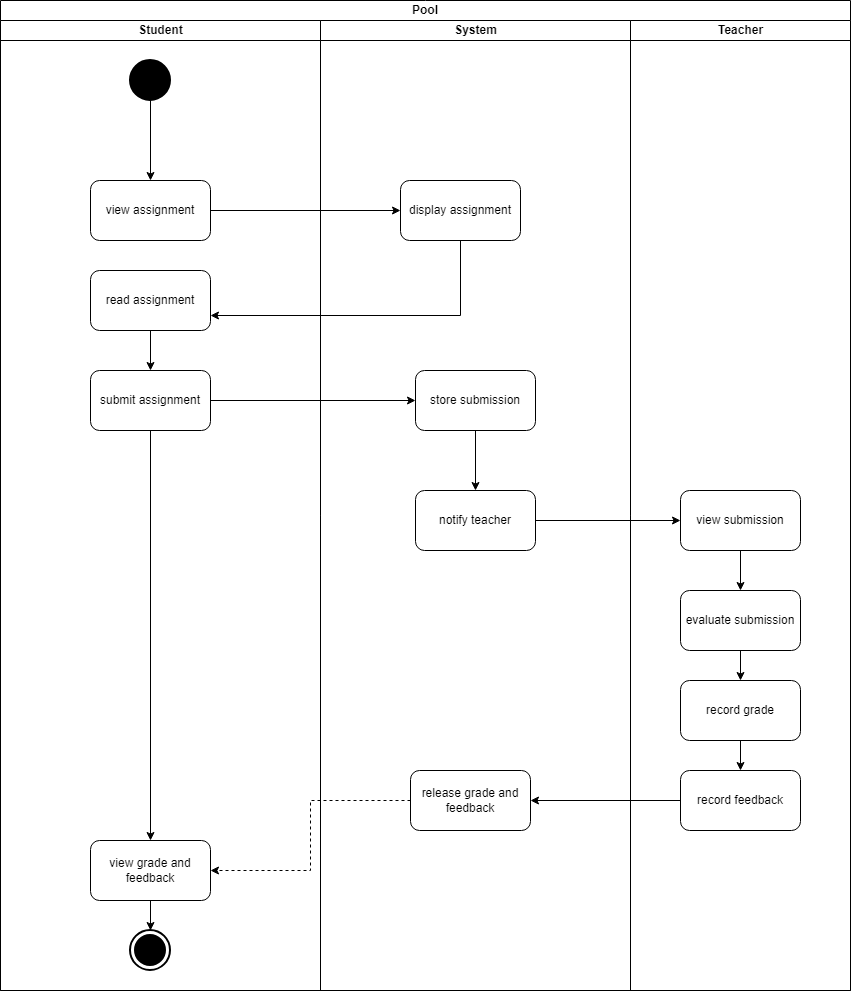

The diagram above was exported from draw.io. Its source (the exported page's mxGraphModel, read from the mxfile embedded in the PNG):
<mxGraphModel dx="1269" dy="527" grid="1" gridSize="10" guides="1" tooltips="1" connect="1" arrows="1" fold="1" page="1" pageScale="1" pageWidth="827" pageHeight="1169" math="0" shadow="0">
  <root>
    <mxCell id="0" />
    <mxCell id="1" parent="0" />
    <mxCell id="fbjYU1gu7LoE70d6fXue-1" parent="1" style="swimlane;html=1;childLayout=stackLayout;resizeParent=1;resizeParentMax=0;startSize=20;whiteSpace=wrap;" value="Pool" vertex="1">
      <mxGeometry height="990" width="850" x="110" y="10" as="geometry" />
    </mxCell>
    <mxCell id="fbjYU1gu7LoE70d6fXue-2" parent="fbjYU1gu7LoE70d6fXue-1" style="swimlane;html=1;startSize=20;" value="Student" vertex="1">
      <mxGeometry height="970" width="320" y="20" as="geometry" />
    </mxCell>
    <mxCell id="fbjYU1gu7LoE70d6fXue-8" parent="fbjYU1gu7LoE70d6fXue-2" style="rounded=1;whiteSpace=wrap;html=1;" value="view assignment" vertex="1">
      <mxGeometry height="60" width="120" x="90" y="160" as="geometry" />
    </mxCell>
    <mxCell id="fbjYU1gu7LoE70d6fXue-17" edge="1" parent="fbjYU1gu7LoE70d6fXue-2" source="fbjYU1gu7LoE70d6fXue-16" style="edgeStyle=orthogonalEdgeStyle;rounded=0;orthogonalLoop=1;jettySize=auto;html=1;entryX=0.5;entryY=0;entryDx=0;entryDy=0;" target="fbjYU1gu7LoE70d6fXue-8">
      <mxGeometry relative="1" as="geometry" />
    </mxCell>
    <mxCell id="fbjYU1gu7LoE70d6fXue-16" parent="fbjYU1gu7LoE70d6fXue-2" style="shape=ellipse;html=1;fillColor=strokeColor;strokeWidth=2;verticalLabelPosition=bottom;verticalAlignment=top;perimeter=ellipsePerimeter;" value="" vertex="1">
      <mxGeometry height="40" width="40" x="130" y="40" as="geometry" />
    </mxCell>
    <mxCell id="fbjYU1gu7LoE70d6fXue-21" edge="1" parent="fbjYU1gu7LoE70d6fXue-2" source="fbjYU1gu7LoE70d6fXue-18" style="edgeStyle=orthogonalEdgeStyle;rounded=0;orthogonalLoop=1;jettySize=auto;html=1;entryX=0.5;entryY=0;entryDx=0;entryDy=0;" target="fbjYU1gu7LoE70d6fXue-20">
      <mxGeometry relative="1" as="geometry" />
    </mxCell>
    <mxCell id="fbjYU1gu7LoE70d6fXue-18" parent="fbjYU1gu7LoE70d6fXue-2" style="rounded=1;whiteSpace=wrap;html=1;" value="read assignment" vertex="1">
      <mxGeometry height="60" width="120" x="90" y="250" as="geometry" />
    </mxCell>
    <mxCell id="fbjYU1gu7LoE70d6fXue-26" edge="1" parent="fbjYU1gu7LoE70d6fXue-2" source="fbjYU1gu7LoE70d6fXue-20" style="edgeStyle=orthogonalEdgeStyle;rounded=0;orthogonalLoop=1;jettySize=auto;html=1;entryX=0.5;entryY=0;entryDx=0;entryDy=0;" target="fbjYU1gu7LoE70d6fXue-27">
      <mxGeometry relative="1" as="geometry">
        <mxPoint x="150" y="550" as="targetPoint" />
      </mxGeometry>
    </mxCell>
    <mxCell id="fbjYU1gu7LoE70d6fXue-20" parent="fbjYU1gu7LoE70d6fXue-2" style="rounded=1;whiteSpace=wrap;html=1;" value="submit assignment" vertex="1">
      <mxGeometry height="60" width="120" x="90" y="350" as="geometry" />
    </mxCell>
    <mxCell id="fbjYU1gu7LoE70d6fXue-27" parent="fbjYU1gu7LoE70d6fXue-2" style="rounded=1;whiteSpace=wrap;html=1;" value="view grade and feedback" vertex="1">
      <mxGeometry height="60" width="120" x="90" y="820" as="geometry" />
    </mxCell>
    <mxCell id="fbjYU1gu7LoE70d6fXue-41" parent="fbjYU1gu7LoE70d6fXue-2" style="html=1;shape=mxgraph.sysml.actFinal;strokeWidth=2;verticalLabelPosition=bottom;verticalAlignment=top;" value="" vertex="1">
      <mxGeometry height="40" width="40" x="130" y="910" as="geometry" />
    </mxCell>
    <mxCell id="fbjYU1gu7LoE70d6fXue-42" edge="1" parent="fbjYU1gu7LoE70d6fXue-2" source="fbjYU1gu7LoE70d6fXue-27" style="edgeStyle=orthogonalEdgeStyle;rounded=0;orthogonalLoop=1;jettySize=auto;html=1;exitX=0.5;exitY=1;exitDx=0;exitDy=0;entryX=0.5;entryY=0;entryDx=0;entryDy=0;entryPerimeter=0;" target="fbjYU1gu7LoE70d6fXue-41">
      <mxGeometry relative="1" as="geometry" />
    </mxCell>
    <mxCell id="fbjYU1gu7LoE70d6fXue-3" parent="fbjYU1gu7LoE70d6fXue-1" style="swimlane;html=1;startSize=20;" value="System" vertex="1">
      <mxGeometry height="970" width="310" x="320" y="20" as="geometry" />
    </mxCell>
    <mxCell id="fbjYU1gu7LoE70d6fXue-14" parent="fbjYU1gu7LoE70d6fXue-3" style="rounded=1;whiteSpace=wrap;html=1;" value="display assignment" vertex="1">
      <mxGeometry height="60" width="120" x="80" y="160" as="geometry" />
    </mxCell>
    <mxCell id="fbjYU1gu7LoE70d6fXue-30" edge="1" parent="fbjYU1gu7LoE70d6fXue-3" source="fbjYU1gu7LoE70d6fXue-22" style="edgeStyle=orthogonalEdgeStyle;rounded=0;orthogonalLoop=1;jettySize=auto;html=1;" target="fbjYU1gu7LoE70d6fXue-29">
      <mxGeometry relative="1" as="geometry" />
    </mxCell>
    <mxCell id="fbjYU1gu7LoE70d6fXue-22" parent="fbjYU1gu7LoE70d6fXue-3" style="rounded=1;whiteSpace=wrap;html=1;" value="store submission" vertex="1">
      <mxGeometry height="60" width="120" x="95" y="350" as="geometry" />
    </mxCell>
    <mxCell id="fbjYU1gu7LoE70d6fXue-29" parent="fbjYU1gu7LoE70d6fXue-3" style="rounded=1;whiteSpace=wrap;html=1;" value="notify teacher" vertex="1">
      <mxGeometry height="60" width="120" x="95" y="470" as="geometry" />
    </mxCell>
    <mxCell id="fbjYU1gu7LoE70d6fXue-39" parent="fbjYU1gu7LoE70d6fXue-3" style="rounded=1;whiteSpace=wrap;html=1;" value="release grade and feedback" vertex="1">
      <mxGeometry height="60" width="120" x="90" y="750" as="geometry" />
    </mxCell>
    <mxCell id="fbjYU1gu7LoE70d6fXue-4" parent="fbjYU1gu7LoE70d6fXue-1" style="swimlane;html=1;startSize=20;" value="Teacher" vertex="1">
      <mxGeometry height="970" width="220" x="630" y="20" as="geometry" />
    </mxCell>
    <mxCell id="fbjYU1gu7LoE70d6fXue-36" edge="1" parent="fbjYU1gu7LoE70d6fXue-4" source="fbjYU1gu7LoE70d6fXue-31" style="edgeStyle=orthogonalEdgeStyle;rounded=0;orthogonalLoop=1;jettySize=auto;html=1;exitX=0.5;exitY=1;exitDx=0;exitDy=0;entryX=0.5;entryY=0;entryDx=0;entryDy=0;" target="fbjYU1gu7LoE70d6fXue-33">
      <mxGeometry relative="1" as="geometry" />
    </mxCell>
    <mxCell id="fbjYU1gu7LoE70d6fXue-31" parent="fbjYU1gu7LoE70d6fXue-4" style="rounded=1;whiteSpace=wrap;html=1;" value="view submission" vertex="1">
      <mxGeometry height="60" width="120" x="50" y="470" as="geometry" />
    </mxCell>
    <mxCell id="fbjYU1gu7LoE70d6fXue-37" edge="1" parent="fbjYU1gu7LoE70d6fXue-4" source="fbjYU1gu7LoE70d6fXue-33" style="edgeStyle=orthogonalEdgeStyle;rounded=0;orthogonalLoop=1;jettySize=auto;html=1;entryX=0.5;entryY=0;entryDx=0;entryDy=0;" target="fbjYU1gu7LoE70d6fXue-34">
      <mxGeometry relative="1" as="geometry" />
    </mxCell>
    <mxCell id="fbjYU1gu7LoE70d6fXue-33" parent="fbjYU1gu7LoE70d6fXue-4" style="rounded=1;whiteSpace=wrap;html=1;" value="evaluate submission" vertex="1">
      <mxGeometry height="60" width="120" x="50" y="570" as="geometry" />
    </mxCell>
    <mxCell id="fbjYU1gu7LoE70d6fXue-38" edge="1" parent="fbjYU1gu7LoE70d6fXue-4" source="fbjYU1gu7LoE70d6fXue-34" style="edgeStyle=orthogonalEdgeStyle;rounded=0;orthogonalLoop=1;jettySize=auto;html=1;exitX=0.5;exitY=1;exitDx=0;exitDy=0;entryX=0.5;entryY=0;entryDx=0;entryDy=0;" target="fbjYU1gu7LoE70d6fXue-35">
      <mxGeometry relative="1" as="geometry" />
    </mxCell>
    <mxCell id="fbjYU1gu7LoE70d6fXue-34" parent="fbjYU1gu7LoE70d6fXue-4" style="rounded=1;whiteSpace=wrap;html=1;" value="record grade" vertex="1">
      <mxGeometry height="60" width="120" x="50" y="660" as="geometry" />
    </mxCell>
    <mxCell id="fbjYU1gu7LoE70d6fXue-35" parent="fbjYU1gu7LoE70d6fXue-4" style="rounded=1;whiteSpace=wrap;html=1;" value="record feedback" vertex="1">
      <mxGeometry height="60" width="120" x="50" y="750" as="geometry" />
    </mxCell>
    <mxCell id="fbjYU1gu7LoE70d6fXue-15" edge="1" parent="fbjYU1gu7LoE70d6fXue-1" source="fbjYU1gu7LoE70d6fXue-8" style="edgeStyle=orthogonalEdgeStyle;rounded=0;orthogonalLoop=1;jettySize=auto;html=1;exitX=1;exitY=0.5;exitDx=0;exitDy=0;entryX=0;entryY=0.5;entryDx=0;entryDy=0;" target="fbjYU1gu7LoE70d6fXue-14">
      <mxGeometry relative="1" as="geometry" />
    </mxCell>
    <mxCell id="fbjYU1gu7LoE70d6fXue-19" edge="1" parent="fbjYU1gu7LoE70d6fXue-1" source="fbjYU1gu7LoE70d6fXue-14" style="edgeStyle=orthogonalEdgeStyle;rounded=0;orthogonalLoop=1;jettySize=auto;html=1;entryX=1;entryY=0.75;entryDx=0;entryDy=0;" target="fbjYU1gu7LoE70d6fXue-18">
      <mxGeometry relative="1" as="geometry">
        <Array as="points">
          <mxPoint x="460" y="315" />
        </Array>
      </mxGeometry>
    </mxCell>
    <mxCell id="fbjYU1gu7LoE70d6fXue-23" edge="1" parent="fbjYU1gu7LoE70d6fXue-1" source="fbjYU1gu7LoE70d6fXue-20" style="edgeStyle=orthogonalEdgeStyle;rounded=0;orthogonalLoop=1;jettySize=auto;html=1;entryX=0;entryY=0.5;entryDx=0;entryDy=0;" target="fbjYU1gu7LoE70d6fXue-22">
      <mxGeometry relative="1" as="geometry" />
    </mxCell>
    <mxCell id="fbjYU1gu7LoE70d6fXue-32" edge="1" parent="fbjYU1gu7LoE70d6fXue-1" source="fbjYU1gu7LoE70d6fXue-29" style="edgeStyle=orthogonalEdgeStyle;rounded=0;orthogonalLoop=1;jettySize=auto;html=1;entryX=0;entryY=0.5;entryDx=0;entryDy=0;" target="fbjYU1gu7LoE70d6fXue-31">
      <mxGeometry relative="1" as="geometry" />
    </mxCell>
    <mxCell id="fbjYU1gu7LoE70d6fXue-40" edge="1" parent="fbjYU1gu7LoE70d6fXue-1" source="fbjYU1gu7LoE70d6fXue-35" style="edgeStyle=orthogonalEdgeStyle;rounded=0;orthogonalLoop=1;jettySize=auto;html=1;exitX=0;exitY=0.5;exitDx=0;exitDy=0;entryX=1;entryY=0.5;entryDx=0;entryDy=0;" target="fbjYU1gu7LoE70d6fXue-39">
      <mxGeometry relative="1" as="geometry" />
    </mxCell>
    <mxCell id="fbjYU1gu7LoE70d6fXue-43" edge="1" parent="fbjYU1gu7LoE70d6fXue-1" source="fbjYU1gu7LoE70d6fXue-39" style="edgeStyle=orthogonalEdgeStyle;rounded=0;orthogonalLoop=1;jettySize=auto;html=1;entryX=1;entryY=0.5;entryDx=0;entryDy=0;dashed=1;" target="fbjYU1gu7LoE70d6fXue-27">
      <mxGeometry relative="1" as="geometry" />
    </mxCell>
  </root>
</mxGraphModel>